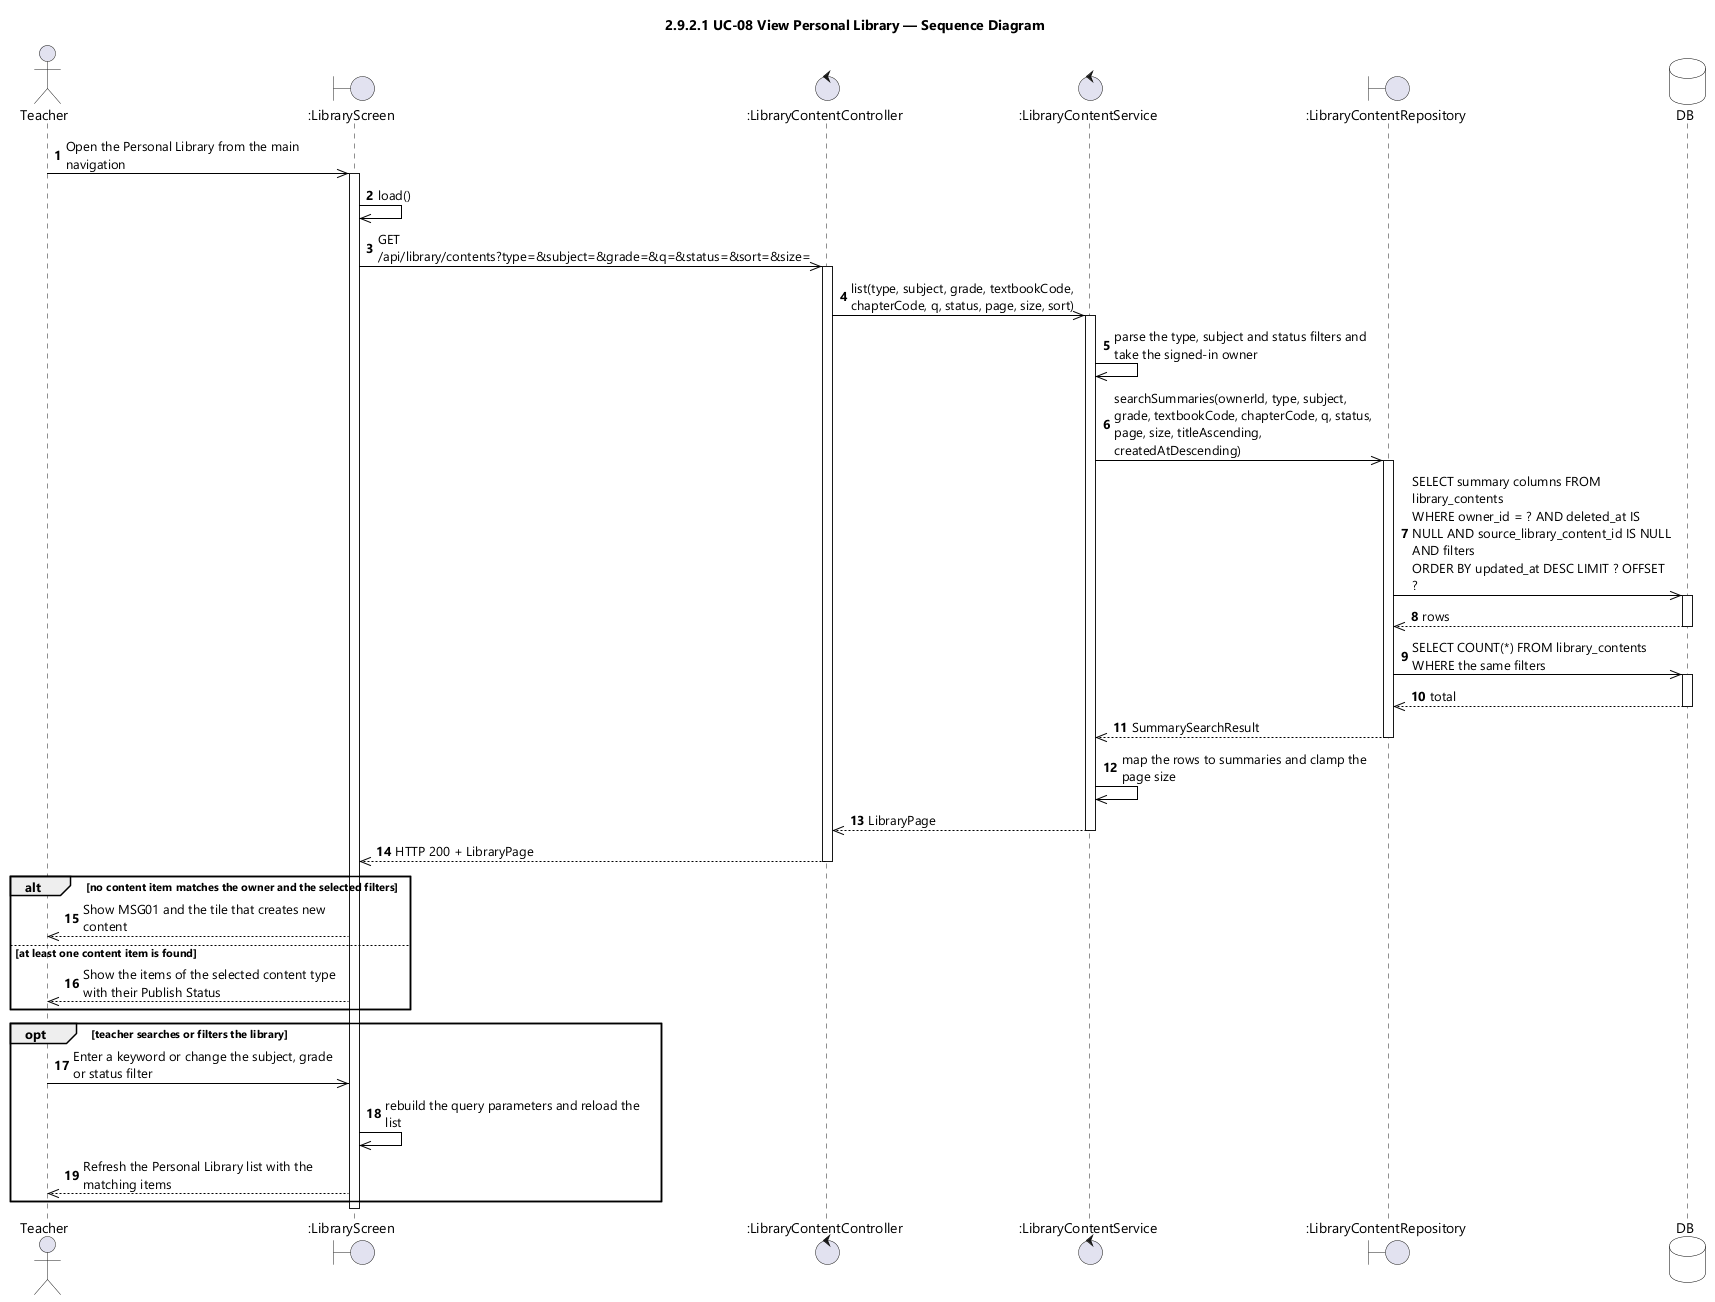

The diagram above was rendered by PlantUML. Its source (embedded in the PNG):
@startuml UC-08 View Personal Library - Sequence Diagram (icon)
skinparamlocked dpi 96
skinparam defaultFontName "Segoe UI"
skinparam shadowing false
skinparam ParticipantBackgroundColor #FFFFFF
skinparam ParticipantBorderColor #000000
skinparam DatabaseBackgroundColor #FFFFFF
skinparam DatabaseBorderColor #000000
skinparam ArrowColor #000000
skinparam sequenceMessageAlign left
skinparam maxMessageSize 260
title 2.9.2.1 UC-08 View Personal Library — Sequence Diagram

actor Teacher
boundary ":LibraryScreen" as UI
control ":LibraryContentController" as CTL
control ":LibraryContentService" as SVC
boundary ":LibraryContentRepository" as REPO
database DB

autonumber
Teacher ->> UI : Open the Personal Library from the main navigation
activate UI
UI ->> UI : load()
UI ->> CTL : GET /api/library/contents?type=&subject=&grade=&q=&status=&sort=&size=
activate CTL
CTL ->> SVC : list(type, subject, grade, textbookCode, chapterCode, q, status, page, size, sort)
activate SVC
SVC ->> SVC : parse the type, subject and status filters and take the signed-in owner
SVC ->> REPO : searchSummaries(ownerId, type, subject, grade, textbookCode, chapterCode, q, status, page, size, titleAscending, createdAtDescending)
activate REPO
REPO ->> DB : SELECT summary columns FROM library_contents\nWHERE owner_id = ? AND deleted_at IS NULL AND source_library_content_id IS NULL AND filters\nORDER BY updated_at DESC LIMIT ? OFFSET ?
activate DB
DB -->> REPO : rows
deactivate DB
REPO ->> DB : SELECT COUNT(*) FROM library_contents WHERE the same filters
activate DB
DB -->> REPO : total
deactivate DB
REPO -->> SVC : SummarySearchResult
deactivate REPO
SVC ->> SVC : map the rows to summaries and clamp the page size
SVC -->> CTL : LibraryPage
deactivate SVC
CTL -->> UI : HTTP 200 + LibraryPage
deactivate CTL

alt no content item matches the owner and the selected filters
  UI -->> Teacher : Show MSG01 and the tile that creates new content
else at least one content item is found
  UI -->> Teacher : Show the items of the selected content type with their Publish Status
end

opt teacher searches or filters the library
  Teacher ->> UI : Enter a keyword or change the subject, grade or status filter
  UI ->> UI : rebuild the query parameters and reload the list
  UI -->> Teacher : Refresh the Personal Library list with the matching items
end
deactivate UI
@enduml